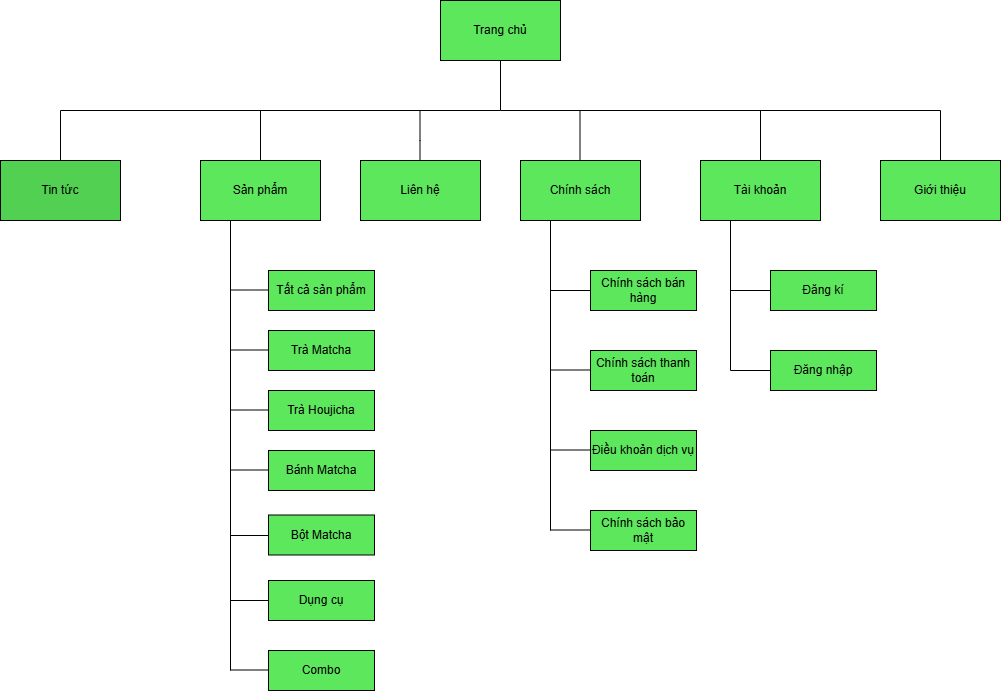

The diagram above was exported from draw.io. Its source (the exported page's mxGraphModel, read from the mxfile embedded in the PNG):
<mxGraphModel dx="3084" dy="1171" grid="1" gridSize="10" guides="1" tooltips="1" connect="1" arrows="1" fold="1" page="1" pageScale="1" pageWidth="827" pageHeight="1169" math="0" shadow="0">
  <root>
    <mxCell id="0" />
    <mxCell id="1" parent="0" />
    <mxCell id="THqn8VK0m2XTVv64MvTZ-1" value="Trang chủ" style="rounded=0;whiteSpace=wrap;html=1;fillColor=light-dark(#5CE75C,#66FF66);" vertex="1" parent="1">
      <mxGeometry x="480" y="50" width="120" height="60" as="geometry" />
    </mxCell>
    <mxCell id="THqn8VK0m2XTVv64MvTZ-4" value="Tin tức" style="rounded=0;whiteSpace=wrap;html=1;fillColor=light-dark(#51D051,#66FF66);" vertex="1" parent="1">
      <mxGeometry x="40" y="210" width="120" height="60" as="geometry" />
    </mxCell>
    <mxCell id="THqn8VK0m2XTVv64MvTZ-5" value="Sản phẩm" style="rounded=0;whiteSpace=wrap;html=1;fillColor=light-dark(#5CE75C,#66FF66);" vertex="1" parent="1">
      <mxGeometry x="240" y="210" width="120" height="60" as="geometry" />
    </mxCell>
    <mxCell id="THqn8VK0m2XTVv64MvTZ-6" value="Liên hệ" style="rounded=0;whiteSpace=wrap;html=1;fillColor=light-dark(#5CE75C,#66FF66);" vertex="1" parent="1">
      <mxGeometry x="400" y="210" width="120" height="60" as="geometry" />
    </mxCell>
    <mxCell id="THqn8VK0m2XTVv64MvTZ-7" value="Chính sách" style="rounded=0;whiteSpace=wrap;html=1;fillColor=light-dark(#5CE75C,#66FF66);" vertex="1" parent="1">
      <mxGeometry x="560" y="210" width="120" height="60" as="geometry" />
    </mxCell>
    <mxCell id="THqn8VK0m2XTVv64MvTZ-8" value="Tài khoản" style="rounded=0;whiteSpace=wrap;html=1;fillColor=light-dark(#5CE75C,#66FF66);" vertex="1" parent="1">
      <mxGeometry x="740" y="210" width="120" height="60" as="geometry" />
    </mxCell>
    <mxCell id="THqn8VK0m2XTVv64MvTZ-9" value="Giới thiệu" style="rounded=0;whiteSpace=wrap;html=1;fillColor=light-dark(#5CE75C,#66FF66);" vertex="1" parent="1">
      <mxGeometry x="920" y="210" width="120" height="60" as="geometry" />
    </mxCell>
    <mxCell id="THqn8VK0m2XTVv64MvTZ-10" value="" style="endArrow=none;html=1;rounded=0;entryX=0.5;entryY=1;entryDx=0;entryDy=0;fillColor=light-dark(#5CE75C,#66FF66);" edge="1" parent="1" target="THqn8VK0m2XTVv64MvTZ-1">
      <mxGeometry width="50" height="50" relative="1" as="geometry">
        <mxPoint x="540" y="160" as="sourcePoint" />
        <mxPoint x="560" y="120" as="targetPoint" />
      </mxGeometry>
    </mxCell>
    <mxCell id="THqn8VK0m2XTVv64MvTZ-11" value="" style="endArrow=none;html=1;rounded=0;fillColor=light-dark(#5CE75C,#66FF66);" edge="1" parent="1">
      <mxGeometry width="50" height="50" relative="1" as="geometry">
        <mxPoint x="100" y="160" as="sourcePoint" />
        <mxPoint x="540" y="160" as="targetPoint" />
      </mxGeometry>
    </mxCell>
    <mxCell id="THqn8VK0m2XTVv64MvTZ-12" value="" style="endArrow=none;html=1;rounded=0;fillColor=light-dark(#5CE75C,#66FF66);" edge="1" parent="1">
      <mxGeometry width="50" height="50" relative="1" as="geometry">
        <mxPoint x="540" y="160" as="sourcePoint" />
        <mxPoint x="980" y="160" as="targetPoint" />
      </mxGeometry>
    </mxCell>
    <mxCell id="THqn8VK0m2XTVv64MvTZ-13" value="" style="endArrow=none;html=1;rounded=0;exitX=0.5;exitY=0;exitDx=0;exitDy=0;fillColor=light-dark(#5CE75C,#66FF66);" edge="1" parent="1" source="THqn8VK0m2XTVv64MvTZ-4">
      <mxGeometry width="50" height="50" relative="1" as="geometry">
        <mxPoint x="-10" y="220" as="sourcePoint" />
        <mxPoint x="100" y="160" as="targetPoint" />
      </mxGeometry>
    </mxCell>
    <mxCell id="THqn8VK0m2XTVv64MvTZ-14" value="" style="endArrow=none;html=1;rounded=0;exitX=0.5;exitY=0;exitDx=0;exitDy=0;fillColor=light-dark(#5CE75C,#66FF66);" edge="1" parent="1" source="THqn8VK0m2XTVv64MvTZ-5">
      <mxGeometry width="50" height="50" relative="1" as="geometry">
        <mxPoint x="270" y="230" as="sourcePoint" />
        <mxPoint x="300" y="160" as="targetPoint" />
      </mxGeometry>
    </mxCell>
    <mxCell id="THqn8VK0m2XTVv64MvTZ-15" value="" style="endArrow=none;html=1;rounded=0;exitX=0.5;exitY=0;exitDx=0;exitDy=0;fillColor=light-dark(#5CE75C,#66FF66);" edge="1" parent="1">
      <mxGeometry width="50" height="50" relative="1" as="geometry">
        <mxPoint x="459.5" y="210" as="sourcePoint" />
        <mxPoint x="459.5" y="160" as="targetPoint" />
        <Array as="points">
          <mxPoint x="459.5" y="190" />
        </Array>
      </mxGeometry>
    </mxCell>
    <mxCell id="THqn8VK0m2XTVv64MvTZ-16" value="" style="endArrow=none;html=1;rounded=0;exitX=0.5;exitY=0;exitDx=0;exitDy=0;fillColor=light-dark(#5CE75C,#66FF66);" edge="1" parent="1">
      <mxGeometry width="50" height="50" relative="1" as="geometry">
        <mxPoint x="619.5" y="210" as="sourcePoint" />
        <mxPoint x="619.5" y="160" as="targetPoint" />
      </mxGeometry>
    </mxCell>
    <mxCell id="THqn8VK0m2XTVv64MvTZ-17" value="" style="endArrow=none;html=1;rounded=0;exitX=0.5;exitY=0;exitDx=0;exitDy=0;fillColor=light-dark(#5CE75C,#66FF66);" edge="1" parent="1" source="THqn8VK0m2XTVv64MvTZ-8">
      <mxGeometry width="50" height="50" relative="1" as="geometry">
        <mxPoint x="779.5" y="210" as="sourcePoint" />
        <mxPoint x="800" y="160" as="targetPoint" />
      </mxGeometry>
    </mxCell>
    <mxCell id="THqn8VK0m2XTVv64MvTZ-18" value="" style="endArrow=none;html=1;rounded=0;exitX=0.5;exitY=0;exitDx=0;exitDy=0;fillColor=light-dark(#5CE75C,#66FF66);" edge="1" parent="1" source="THqn8VK0m2XTVv64MvTZ-9">
      <mxGeometry width="50" height="50" relative="1" as="geometry">
        <mxPoint x="939.5" y="210" as="sourcePoint" />
        <mxPoint x="980" y="160" as="targetPoint" />
      </mxGeometry>
    </mxCell>
    <mxCell id="THqn8VK0m2XTVv64MvTZ-19" value="" style="endArrow=none;html=1;rounded=0;entryX=0.25;entryY=1;entryDx=0;entryDy=0;fillColor=light-dark(#5CE75C,#66FF66);" edge="1" parent="1" target="THqn8VK0m2XTVv64MvTZ-5">
      <mxGeometry width="50" height="50" relative="1" as="geometry">
        <mxPoint x="270" y="720" as="sourcePoint" />
        <mxPoint x="300" y="340" as="targetPoint" />
      </mxGeometry>
    </mxCell>
    <mxCell id="THqn8VK0m2XTVv64MvTZ-20" value="Tất cả sản phẩm" style="rounded=0;whiteSpace=wrap;html=1;fillColor=light-dark(#5CE75C,#66FF66);" vertex="1" parent="1">
      <mxGeometry x="308" y="320" width="106" height="40" as="geometry" />
    </mxCell>
    <mxCell id="THqn8VK0m2XTVv64MvTZ-21" value="Trà Matcha" style="rounded=0;whiteSpace=wrap;html=1;fillColor=light-dark(#5CE75C,#66FF66);" vertex="1" parent="1">
      <mxGeometry x="308" y="380" width="106" height="40" as="geometry" />
    </mxCell>
    <mxCell id="THqn8VK0m2XTVv64MvTZ-22" value="Trà Houjicha" style="rounded=0;whiteSpace=wrap;html=1;fillColor=light-dark(#5CE75C,#66FF66);" vertex="1" parent="1">
      <mxGeometry x="308" y="440" width="106" height="40" as="geometry" />
    </mxCell>
    <mxCell id="THqn8VK0m2XTVv64MvTZ-23" value="Bánh Matcha" style="rounded=0;whiteSpace=wrap;html=1;fillColor=light-dark(#5CE75C,#66FF66);" vertex="1" parent="1">
      <mxGeometry x="308" y="500" width="106" height="40" as="geometry" />
    </mxCell>
    <mxCell id="THqn8VK0m2XTVv64MvTZ-24" value="Bột Matcha" style="rounded=0;whiteSpace=wrap;html=1;fillColor=light-dark(#5CE75C,#66FF66);" vertex="1" parent="1">
      <mxGeometry x="308" y="564.5" width="106" height="40" as="geometry" />
    </mxCell>
    <mxCell id="THqn8VK0m2XTVv64MvTZ-25" value="Dụng cụ" style="rounded=0;whiteSpace=wrap;html=1;fillColor=light-dark(#5CE75C,#66FF66);" vertex="1" parent="1">
      <mxGeometry x="308" y="630" width="106" height="40" as="geometry" />
    </mxCell>
    <mxCell id="THqn8VK0m2XTVv64MvTZ-26" value="" style="endArrow=none;html=1;rounded=0;entryX=0;entryY=0.5;entryDx=0;entryDy=0;fillColor=light-dark(#5CE75C,#66FF66);" edge="1" parent="1" target="THqn8VK0m2XTVv64MvTZ-25">
      <mxGeometry width="50" height="50" relative="1" as="geometry">
        <mxPoint x="270" y="650" as="sourcePoint" />
        <mxPoint x="300" y="660" as="targetPoint" />
      </mxGeometry>
    </mxCell>
    <mxCell id="THqn8VK0m2XTVv64MvTZ-27" value="" style="endArrow=none;html=1;rounded=0;entryX=0;entryY=0.5;entryDx=0;entryDy=0;fillColor=light-dark(#5CE75C,#66FF66);" edge="1" parent="1">
      <mxGeometry width="50" height="50" relative="1" as="geometry">
        <mxPoint x="270" y="585" as="sourcePoint" />
        <mxPoint x="308" y="585" as="targetPoint" />
      </mxGeometry>
    </mxCell>
    <mxCell id="THqn8VK0m2XTVv64MvTZ-28" value="" style="endArrow=none;html=1;rounded=0;entryX=0;entryY=0.5;entryDx=0;entryDy=0;fillColor=light-dark(#5CE75C,#66FF66);" edge="1" parent="1">
      <mxGeometry width="50" height="50" relative="1" as="geometry">
        <mxPoint x="270" y="519.5" as="sourcePoint" />
        <mxPoint x="308" y="519.5" as="targetPoint" />
      </mxGeometry>
    </mxCell>
    <mxCell id="THqn8VK0m2XTVv64MvTZ-29" value="" style="endArrow=none;html=1;rounded=0;entryX=0;entryY=0.5;entryDx=0;entryDy=0;fillColor=light-dark(#5CE75C,#66FF66);" edge="1" parent="1">
      <mxGeometry width="50" height="50" relative="1" as="geometry">
        <mxPoint x="270" y="459.5" as="sourcePoint" />
        <mxPoint x="308" y="459.5" as="targetPoint" />
      </mxGeometry>
    </mxCell>
    <mxCell id="THqn8VK0m2XTVv64MvTZ-30" value="" style="endArrow=none;html=1;rounded=0;entryX=0;entryY=0.5;entryDx=0;entryDy=0;fillColor=light-dark(#5CE75C,#66FF66);" edge="1" parent="1">
      <mxGeometry width="50" height="50" relative="1" as="geometry">
        <mxPoint x="270" y="399.5" as="sourcePoint" />
        <mxPoint x="308" y="399.5" as="targetPoint" />
      </mxGeometry>
    </mxCell>
    <mxCell id="THqn8VK0m2XTVv64MvTZ-31" value="" style="endArrow=none;html=1;rounded=0;entryX=0;entryY=0.5;entryDx=0;entryDy=0;fillColor=light-dark(#5CE75C,#66FF66);" edge="1" parent="1">
      <mxGeometry width="50" height="50" relative="1" as="geometry">
        <mxPoint x="270" y="339.5" as="sourcePoint" />
        <mxPoint x="308" y="339.5" as="targetPoint" />
      </mxGeometry>
    </mxCell>
    <mxCell id="THqn8VK0m2XTVv64MvTZ-32" value="Chính sách bán hàng" style="rounded=0;whiteSpace=wrap;html=1;fillColor=light-dark(#5CE75C,#66FF66);" vertex="1" parent="1">
      <mxGeometry x="630" y="320" width="106" height="40" as="geometry" />
    </mxCell>
    <mxCell id="THqn8VK0m2XTVv64MvTZ-33" value="Chính sách thanh toán" style="rounded=0;whiteSpace=wrap;html=1;fillColor=light-dark(#5CE75C,#66FF66);" vertex="1" parent="1">
      <mxGeometry x="630" y="400" width="106" height="40" as="geometry" />
    </mxCell>
    <mxCell id="THqn8VK0m2XTVv64MvTZ-34" value="Điều khoản dịch vụ" style="rounded=0;whiteSpace=wrap;html=1;fillColor=light-dark(#5CE75C,#66FF66);" vertex="1" parent="1">
      <mxGeometry x="630" y="480" width="106" height="40" as="geometry" />
    </mxCell>
    <mxCell id="THqn8VK0m2XTVv64MvTZ-35" value="" style="endArrow=none;html=1;rounded=0;entryX=0.25;entryY=1;entryDx=0;entryDy=0;fillColor=light-dark(#5CE75C,#66FF66);" edge="1" parent="1" target="THqn8VK0m2XTVv64MvTZ-7">
      <mxGeometry width="50" height="50" relative="1" as="geometry">
        <mxPoint x="590" y="580" as="sourcePoint" />
        <mxPoint x="590" y="290" as="targetPoint" />
      </mxGeometry>
    </mxCell>
    <mxCell id="THqn8VK0m2XTVv64MvTZ-36" value="" style="endArrow=none;html=1;rounded=0;entryX=0;entryY=0.5;entryDx=0;entryDy=0;fillColor=light-dark(#5CE75C,#66FF66);" edge="1" parent="1" target="THqn8VK0m2XTVv64MvTZ-32">
      <mxGeometry width="50" height="50" relative="1" as="geometry">
        <mxPoint x="590" y="340" as="sourcePoint" />
        <mxPoint x="610" y="350" as="targetPoint" />
      </mxGeometry>
    </mxCell>
    <mxCell id="THqn8VK0m2XTVv64MvTZ-37" value="" style="endArrow=none;html=1;rounded=0;entryX=0;entryY=0.5;entryDx=0;entryDy=0;fillColor=light-dark(#5CE75C,#66FF66);" edge="1" parent="1">
      <mxGeometry width="50" height="50" relative="1" as="geometry">
        <mxPoint x="590" y="419.5" as="sourcePoint" />
        <mxPoint x="630" y="419.5" as="targetPoint" />
      </mxGeometry>
    </mxCell>
    <mxCell id="THqn8VK0m2XTVv64MvTZ-38" value="" style="endArrow=none;html=1;rounded=0;entryX=0;entryY=0.5;entryDx=0;entryDy=0;fillColor=light-dark(#5CE75C,#66FF66);" edge="1" parent="1">
      <mxGeometry width="50" height="50" relative="1" as="geometry">
        <mxPoint x="590" y="499.5" as="sourcePoint" />
        <mxPoint x="630" y="499.5" as="targetPoint" />
      </mxGeometry>
    </mxCell>
    <mxCell id="THqn8VK0m2XTVv64MvTZ-39" value="Chính sách bảo mật" style="rounded=0;whiteSpace=wrap;html=1;fillColor=light-dark(#5CE75C,#66FF66);" vertex="1" parent="1">
      <mxGeometry x="630" y="560" width="106" height="40" as="geometry" />
    </mxCell>
    <mxCell id="THqn8VK0m2XTVv64MvTZ-40" value="" style="endArrow=none;html=1;rounded=0;entryX=0;entryY=0.5;entryDx=0;entryDy=0;fillColor=light-dark(#5CE75C,#66FF66);" edge="1" parent="1">
      <mxGeometry width="50" height="50" relative="1" as="geometry">
        <mxPoint x="590" y="579.5" as="sourcePoint" />
        <mxPoint x="630" y="579.5" as="targetPoint" />
      </mxGeometry>
    </mxCell>
    <mxCell id="THqn8VK0m2XTVv64MvTZ-41" value="" style="endArrow=none;html=1;rounded=0;entryX=0.25;entryY=1;entryDx=0;entryDy=0;fillColor=light-dark(#5CE75C,#66FF66);" edge="1" parent="1" target="THqn8VK0m2XTVv64MvTZ-8">
      <mxGeometry width="50" height="50" relative="1" as="geometry">
        <mxPoint x="770" y="420" as="sourcePoint" />
        <mxPoint x="840" y="380" as="targetPoint" />
      </mxGeometry>
    </mxCell>
    <mxCell id="THqn8VK0m2XTVv64MvTZ-42" value="Đăng kí" style="rounded=0;whiteSpace=wrap;html=1;fillColor=light-dark(#5CE75C,#66FF66);" vertex="1" parent="1">
      <mxGeometry x="810" y="320" width="106" height="40" as="geometry" />
    </mxCell>
    <mxCell id="THqn8VK0m2XTVv64MvTZ-43" value="Đăng nhập" style="rounded=0;whiteSpace=wrap;html=1;fillColor=light-dark(#5CE75C,#66FF66);" vertex="1" parent="1">
      <mxGeometry x="810" y="400" width="106" height="40" as="geometry" />
    </mxCell>
    <mxCell id="THqn8VK0m2XTVv64MvTZ-44" value="" style="endArrow=none;html=1;rounded=0;entryX=0;entryY=0.5;entryDx=0;entryDy=0;fillColor=light-dark(#5CE75C,#66FF66);" edge="1" parent="1">
      <mxGeometry width="50" height="50" relative="1" as="geometry">
        <mxPoint x="770" y="340" as="sourcePoint" />
        <mxPoint x="810" y="340" as="targetPoint" />
      </mxGeometry>
    </mxCell>
    <mxCell id="THqn8VK0m2XTVv64MvTZ-45" value="" style="endArrow=none;html=1;rounded=0;entryX=0;entryY=0.5;entryDx=0;entryDy=0;fillColor=light-dark(#5CE75C,#66FF66);" edge="1" parent="1">
      <mxGeometry width="50" height="50" relative="1" as="geometry">
        <mxPoint x="650" y="440" as="sourcePoint" />
        <mxPoint x="650" y="439.5" as="targetPoint" />
      </mxGeometry>
    </mxCell>
    <mxCell id="THqn8VK0m2XTVv64MvTZ-46" value="" style="endArrow=none;html=1;rounded=0;entryX=0;entryY=0.5;entryDx=0;entryDy=0;fillColor=light-dark(#5CE75C,#66FF66);" edge="1" parent="1">
      <mxGeometry width="50" height="50" relative="1" as="geometry">
        <mxPoint x="770" y="420" as="sourcePoint" />
        <mxPoint x="810" y="420" as="targetPoint" />
      </mxGeometry>
    </mxCell>
    <mxCell id="THqn8VK0m2XTVv64MvTZ-47" value="Combo" style="rounded=0;whiteSpace=wrap;html=1;fillColor=light-dark(#5CE75C,#66FF66);" vertex="1" parent="1">
      <mxGeometry x="308" y="700" width="106" height="40" as="geometry" />
    </mxCell>
    <mxCell id="THqn8VK0m2XTVv64MvTZ-48" value="" style="endArrow=none;html=1;rounded=0;entryX=0;entryY=0.5;entryDx=0;entryDy=0;fillColor=light-dark(#5CE75C,#66FF66);" edge="1" parent="1">
      <mxGeometry width="50" height="50" relative="1" as="geometry">
        <mxPoint x="270" y="719.5" as="sourcePoint" />
        <mxPoint x="308" y="719.5" as="targetPoint" />
      </mxGeometry>
    </mxCell>
  </root>
</mxGraphModel>